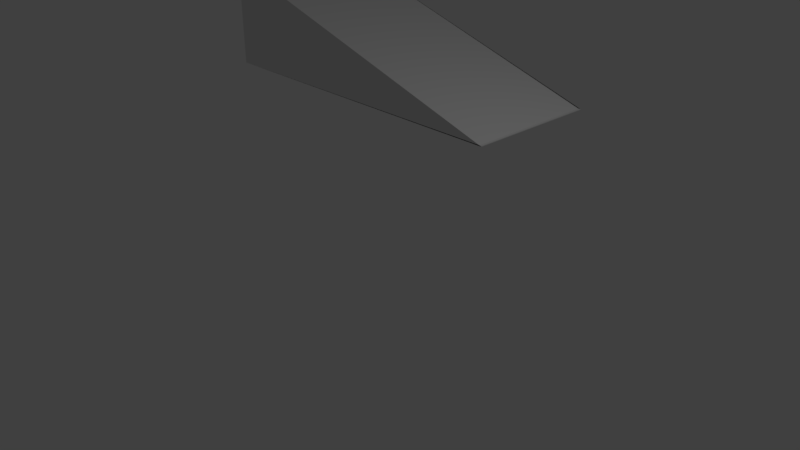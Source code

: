 # Source: RAMP.blend  (saved by Blender 2.78.0; exported with 4.5.12 LTS)
import bpy
from mathutils import Matrix  # noqa: F401  (used for matrix-valued properties, if any)

bpy.ops.wm.read_factory_settings(use_empty=True)
scene = bpy.context.scene
scene.name = 'Scene'

# ---- collections
col_collection_1 = bpy.data.collections.new('Collection 1'); scene.collection.children.link(col_collection_1)

# ---- materials (node trees are filled in below, after node groups)
mat_material = bpy.data.materials.new('Material')
mat_material.alpha_threshold = 0.0
mat_material.use_transparent_shadow = False
mat_material.roughness = 0.5
mat_material.line_color = (0.0, 0.0, 0.0, 1.0)

# ---- material node trees

# ---- world
world_world = bpy.data.worlds.new('World'); scene.world = world_world
world_world.color = (0.05088, 0.05088, 0.05088)
world_world.use_sun_shadow = False
world_world.sun_shadow_jitter_overblur = 0.0
world_world.cycles.sampling_method = 'MANUAL'

# ---- cameras
cam_camera = bpy.data.cameras.new('Camera')
cam_camera.clip_end = 100.0
cam_camera.lens = 35.0
cam_camera.sensor_width = 32.0
cam_camera.sensor_height = 18.0
cam_camera.ortho_scale = 7.314
cam_camera.dof.focus_distance = 0.0
cam_camera.dof.aperture_fstop = 128.0

# ---- lights
light_lamp = bpy.data.lights.new('Lamp', 'POINT')
light_lamp.transmission_factor = 0.0
light_lamp.cutoff_distance = 30.0
light_lamp.energy = 100.0
light_lamp.shadow_buffer_clip_start = 1.001
light_lamp.shadow_soft_size = 0.1
light_lamp.shadow_maximum_resolution = 0.006
light_lamp.use_absolute_resolution = True

# ---- meshes
me_cube = bpy.data.meshes.new('Cube')
me_cube.from_pydata([(0.9252, 3.031, 1.457), (0.9252, 3.031, 1.468), (0.9252, 1.031, 1.457), (0.9252, 1.031, 1.468), (-4.071, 3.031, 2.996), (-4.071, 3.031, 1.468), (-4.071, 1.031, 2.996), (-4.071, 1.031, 1.468)], [], [(5, 4, 0, 1), (3, 2, 6, 7), (7, 6, 4, 5), (5, 1, 3, 7), (1, 0, 2, 3), (0, 4, 6, 2)])
me_cube.materials.append(mat_material)
me_cube.use_remesh_preserve_volume = False
me_cube.use_remesh_preserve_attributes = False
me_cube.use_mirror_vertex_groups = False
me_cube.update()

# ---- objects
ob_cube = bpy.data.objects.new('Cube', me_cube)
ob_lamp = bpy.data.objects.new('Lamp', light_lamp)
ob_camera = bpy.data.objects.new('Camera', cam_camera)

# ---- transforms, parenting, visibility, modifiers, constraints
ob_cube.location = (0.0, 0.0, 0.0)
ob_cube.lock_rotations_4d = False
ob_cube.empty_display_type = 'ARROWS'
ob_cube.lineart.crease_threshold = 0.0
ob_lamp.location = (4.076, 1.005, 5.904)
ob_lamp.rotation_euler = (0.6503, 0.05522, 1.866)
ob_lamp.lock_rotations_4d = False
ob_lamp.empty_display_type = 'ARROWS'
ob_lamp.color = (0.0, 0.0, 0.0, 0.0)
ob_lamp.lineart.crease_threshold = 0.0
ob_camera.location = (7.481, -6.508, 5.344)
ob_camera.rotation_euler = (1.109, 0.0, 0.8149)
ob_camera.lock_rotations_4d = False
ob_camera.empty_display_type = 'ARROWS'
ob_camera.color = (0.0, 0.0, 0.0, 0.0)
ob_camera.display_type = 'WIRE'
ob_camera.lineart.crease_threshold = 0.0

# ---- collection membership
col_collection_1.objects.link(ob_cube)
col_collection_1.objects.link(ob_lamp)
col_collection_1.objects.link(ob_camera)

# ---- scene / render settings (as saved in the file)
scene.camera = ob_camera
scene.frame_start = 1; scene.frame_end = 250; scene.frame_set(1)
scene.render.engine = 'BLENDER_EEVEE_NEXT'
scene.render.resolution_percentage = 50
scene.render.dither_intensity = 0.0
scene.cycles.use_denoising = False
scene.cycles.samples = 128
scene.cycles.sampling_pattern = 'TABULATED_SOBOL'
scene.cycles.light_sampling_threshold = 0.0
scene.cycles.use_adaptive_sampling = False
scene.cycles.use_light_tree = False
scene.cycles.blur_glossy = 0.0
scene.cycles.sample_clamp_indirect = 0.0
scene.view_settings.view_transform = 'Standard'
bpy.context.view_layer.update()
